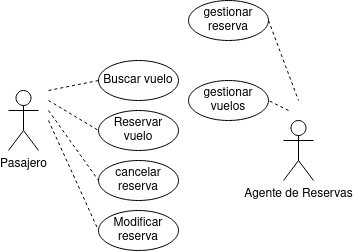

The diagram above was exported from draw.io. Its source (the exported page's mxGraphModel, read from the mxfile embedded in the PNG):
<mxGraphModel dx="1434" dy="795" grid="1" gridSize="10" guides="1" tooltips="1" connect="1" arrows="1" fold="1" page="1" pageScale="1" pageWidth="827" pageHeight="1169" math="0" shadow="0">
  <root>
    <mxCell id="0" />
    <mxCell id="1" parent="0" />
    <mxCell id="WoOKxvouQzE6RjFqIS5S-1" value="Pasajero" style="shape=umlActor;verticalLabelPosition=bottom;verticalAlign=top;html=1;outlineConnect=0;" vertex="1" parent="1">
      <mxGeometry x="70" y="300" width="30" height="60" as="geometry" />
    </mxCell>
    <mxCell id="WoOKxvouQzE6RjFqIS5S-2" value="&lt;div&gt;Agente de Reservas&lt;/div&gt;&lt;div&gt;&lt;br&gt;&lt;/div&gt;" style="shape=umlActor;verticalLabelPosition=bottom;verticalAlign=top;html=1;outlineConnect=0;" vertex="1" parent="1">
      <mxGeometry x="345" y="330" width="30" height="60" as="geometry" />
    </mxCell>
    <mxCell id="WoOKxvouQzE6RjFqIS5S-3" value="Buscar vuelo" style="ellipse;whiteSpace=wrap;html=1;" vertex="1" parent="1">
      <mxGeometry x="160" y="270" width="80" height="40" as="geometry" />
    </mxCell>
    <mxCell id="WoOKxvouQzE6RjFqIS5S-4" value="Reservar vuelo" style="ellipse;whiteSpace=wrap;html=1;" vertex="1" parent="1">
      <mxGeometry x="160" y="320" width="80" height="40" as="geometry" />
    </mxCell>
    <mxCell id="WoOKxvouQzE6RjFqIS5S-5" value="cancelar reserva" style="ellipse;whiteSpace=wrap;html=1;" vertex="1" parent="1">
      <mxGeometry x="160" y="370" width="80" height="40" as="geometry" />
    </mxCell>
    <mxCell id="WoOKxvouQzE6RjFqIS5S-6" value="Modificar reserva" style="ellipse;whiteSpace=wrap;html=1;" vertex="1" parent="1">
      <mxGeometry x="160" y="420" width="80" height="40" as="geometry" />
    </mxCell>
    <mxCell id="WoOKxvouQzE6RjFqIS5S-7" value="gestionar vuelos" style="ellipse;whiteSpace=wrap;html=1;" vertex="1" parent="1">
      <mxGeometry x="250" y="290" width="80" height="40" as="geometry" />
    </mxCell>
    <mxCell id="WoOKxvouQzE6RjFqIS5S-8" value="gestionar reserva" style="ellipse;whiteSpace=wrap;html=1;" vertex="1" parent="1">
      <mxGeometry x="250" y="210" width="80" height="40" as="geometry" />
    </mxCell>
    <mxCell id="WoOKxvouQzE6RjFqIS5S-9" value="" style="endArrow=none;dashed=1;html=1;rounded=0;entryX=0;entryY=0.5;entryDx=0;entryDy=0;" edge="1" parent="1" target="WoOKxvouQzE6RjFqIS5S-3">
      <mxGeometry width="50" height="50" relative="1" as="geometry">
        <mxPoint x="110" y="300" as="sourcePoint" />
        <mxPoint x="410" y="390" as="targetPoint" />
      </mxGeometry>
    </mxCell>
    <mxCell id="WoOKxvouQzE6RjFqIS5S-10" value="" style="endArrow=none;dashed=1;html=1;rounded=0;entryX=0;entryY=0.5;entryDx=0;entryDy=0;" edge="1" parent="1" target="WoOKxvouQzE6RjFqIS5S-4">
      <mxGeometry width="50" height="50" relative="1" as="geometry">
        <mxPoint x="110" y="310" as="sourcePoint" />
        <mxPoint x="160" y="330" as="targetPoint" />
      </mxGeometry>
    </mxCell>
    <mxCell id="WoOKxvouQzE6RjFqIS5S-11" value="" style="endArrow=none;dashed=1;html=1;rounded=0;" edge="1" parent="1">
      <mxGeometry width="50" height="50" relative="1" as="geometry">
        <mxPoint x="110" y="320" as="sourcePoint" />
        <mxPoint x="160" y="390" as="targetPoint" />
      </mxGeometry>
    </mxCell>
    <mxCell id="WoOKxvouQzE6RjFqIS5S-12" value="" style="endArrow=none;dashed=1;html=1;rounded=0;" edge="1" parent="1">
      <mxGeometry width="50" height="50" relative="1" as="geometry">
        <mxPoint x="110" y="330" as="sourcePoint" />
        <mxPoint x="160" y="440" as="targetPoint" />
      </mxGeometry>
    </mxCell>
    <mxCell id="WoOKxvouQzE6RjFqIS5S-13" value="" style="endArrow=none;dashed=1;html=1;rounded=0;" edge="1" parent="1">
      <mxGeometry width="50" height="50" relative="1" as="geometry">
        <mxPoint x="330" y="230" as="sourcePoint" />
        <mxPoint x="360" y="310" as="targetPoint" />
      </mxGeometry>
    </mxCell>
    <mxCell id="WoOKxvouQzE6RjFqIS5S-15" value="" style="endArrow=none;dashed=1;html=1;rounded=0;" edge="1" parent="1">
      <mxGeometry width="50" height="50" relative="1" as="geometry">
        <mxPoint x="350" y="320" as="sourcePoint" />
        <mxPoint x="330" y="310" as="targetPoint" />
      </mxGeometry>
    </mxCell>
  </root>
</mxGraphModel>